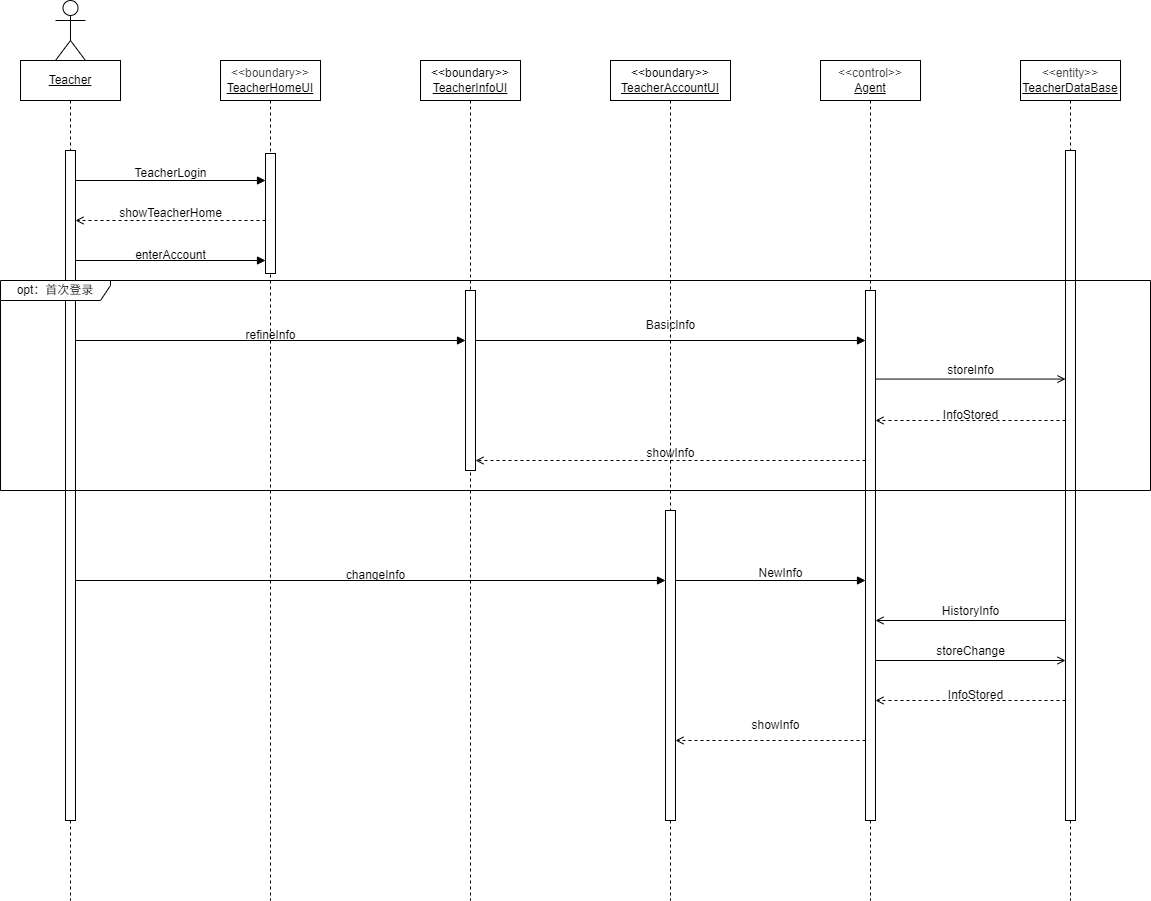

The diagram above was exported from draw.io. Its source (the exported page's mxGraphModel, read from the mxfile embedded in the PNG):
<mxGraphModel dx="731" dy="499" grid="1" gridSize="10" guides="1" tooltips="1" connect="1" arrows="1" fold="1" page="1" pageScale="1" pageWidth="827" pageHeight="1169" math="0" shadow="0">
  <root>
    <mxCell id="0" />
    <mxCell id="1" parent="0" />
    <mxCell id="12" value="Actor" style="shape=umlActor;verticalLabelPosition=bottom;verticalAlign=top;html=1;" parent="1" vertex="1">
      <mxGeometry x="75" y="20" width="30" height="60" as="geometry" />
    </mxCell>
    <mxCell id="13" value="&lt;u&gt;Teacher&lt;/u&gt;" style="shape=umlLifeline;perimeter=lifelinePerimeter;whiteSpace=wrap;html=1;container=1;dropTarget=0;collapsible=0;recursiveResize=0;outlineConnect=0;portConstraint=eastwest;newEdgeStyle={&quot;edgeStyle&quot;:&quot;elbowEdgeStyle&quot;,&quot;elbow&quot;:&quot;vertical&quot;,&quot;curved&quot;:0,&quot;rounded&quot;:0};" parent="1" vertex="1">
      <mxGeometry x="40" y="80" width="100" height="840" as="geometry" />
    </mxCell>
    <mxCell id="14" value="" style="html=1;points=[[0,0,0,0,5],[0,1,0,0,-5],[1,0,0,0,5],[1,1,0,0,-5]];perimeter=orthogonalPerimeter;outlineConnect=0;targetShapes=umlLifeline;portConstraint=eastwest;newEdgeStyle={&quot;curved&quot;:0,&quot;rounded&quot;:0};" parent="13" vertex="1">
      <mxGeometry x="45" y="90" width="10" height="670" as="geometry" />
    </mxCell>
    <mxCell id="15" value="&lt;div&gt;&lt;span style=&quot;color: rgb(63, 63, 63);&quot;&gt;&amp;lt;&amp;lt;boundary&amp;gt;&amp;gt;&lt;/span&gt;&lt;/div&gt;&lt;u&gt;TeacherHomeUI&lt;/u&gt;" style="shape=umlLifeline;perimeter=lifelinePerimeter;whiteSpace=wrap;html=1;container=1;dropTarget=0;collapsible=0;recursiveResize=0;outlineConnect=0;portConstraint=eastwest;newEdgeStyle={&quot;edgeStyle&quot;:&quot;elbowEdgeStyle&quot;,&quot;elbow&quot;:&quot;vertical&quot;,&quot;curved&quot;:0,&quot;rounded&quot;:0};" parent="1" vertex="1">
      <mxGeometry x="240" y="80" width="100" height="840" as="geometry" />
    </mxCell>
    <mxCell id="16" value="&lt;div&gt;&lt;span style=&quot;color: rgb(63, 63, 63);&quot;&gt;&amp;lt;&amp;lt;control&amp;gt;&amp;gt;&lt;/span&gt;&lt;/div&gt;&lt;u&gt;Agent&lt;/u&gt;" style="shape=umlLifeline;perimeter=lifelinePerimeter;whiteSpace=wrap;html=1;container=1;dropTarget=0;collapsible=0;recursiveResize=0;outlineConnect=0;portConstraint=eastwest;newEdgeStyle={&quot;edgeStyle&quot;:&quot;elbowEdgeStyle&quot;,&quot;elbow&quot;:&quot;vertical&quot;,&quot;curved&quot;:0,&quot;rounded&quot;:0};" parent="1" vertex="1">
      <mxGeometry x="840" y="80" width="100" height="840" as="geometry" />
    </mxCell>
    <mxCell id="17" value="&lt;div&gt;&lt;span style=&quot;color: rgb(63, 63, 63);&quot;&gt;&amp;lt;&amp;lt;entity&amp;gt;&amp;gt;&lt;/span&gt;&lt;/div&gt;&lt;u&gt;TeacherDataBase&lt;/u&gt;" style="shape=umlLifeline;perimeter=lifelinePerimeter;whiteSpace=wrap;html=1;container=1;dropTarget=0;collapsible=0;recursiveResize=0;outlineConnect=0;portConstraint=eastwest;newEdgeStyle={&quot;edgeStyle&quot;:&quot;elbowEdgeStyle&quot;,&quot;elbow&quot;:&quot;vertical&quot;,&quot;curved&quot;:0,&quot;rounded&quot;:0};" parent="1" vertex="1">
      <mxGeometry x="1040" y="80" width="100" height="840" as="geometry" />
    </mxCell>
    <mxCell id="18" value="" style="html=1;points=[[0,0,0,0,5],[0,1,0,0,-5],[1,0,0,0,5],[1,1,0,0,-5]];perimeter=orthogonalPerimeter;outlineConnect=0;targetShapes=umlLifeline;portConstraint=eastwest;newEdgeStyle={&quot;curved&quot;:0,&quot;rounded&quot;:0};" parent="17" vertex="1">
      <mxGeometry x="45" y="90" width="10" height="670" as="geometry" />
    </mxCell>
    <mxCell id="19" value="" style="html=1;points=[[0,0,0,0,5],[0,1,0,0,-5],[1,0,0,0,5],[1,1,0,0,-5]];perimeter=orthogonalPerimeter;outlineConnect=0;targetShapes=umlLifeline;portConstraint=eastwest;newEdgeStyle={&quot;curved&quot;:0,&quot;rounded&quot;:0};" parent="1" vertex="1">
      <mxGeometry x="885" y="310" width="10" height="530" as="geometry" />
    </mxCell>
    <mxCell id="20" value="&lt;span style=&quot;color: rgb(0, 0, 0); font-size: 12px;&quot;&gt;storeChange&lt;/span&gt;" style="html=1;verticalAlign=bottom;labelBackgroundColor=none;endArrow=open;endFill=0;" parent="1" edge="1">
      <mxGeometry width="160" relative="1" as="geometry">
        <mxPoint x="895" y="680" as="sourcePoint" />
        <mxPoint x="1085" y="680" as="targetPoint" />
        <mxPoint as="offset" />
      </mxGeometry>
    </mxCell>
    <mxCell id="21" value="InfoStored" style="text;html=1;align=center;verticalAlign=middle;resizable=0;points=[];autosize=1;strokeColor=none;fillColor=none;" parent="1" vertex="1">
      <mxGeometry x="955" y="700" width="80" height="30" as="geometry" />
    </mxCell>
    <mxCell id="22" value="showInfo" style="text;html=1;align=center;verticalAlign=middle;resizable=0;points=[];autosize=1;strokeColor=none;fillColor=none;" parent="1" vertex="1">
      <mxGeometry x="760" y="730" width="70" height="30" as="geometry" />
    </mxCell>
    <mxCell id="23" value="opt：首次登录" style="shape=umlFrame;whiteSpace=wrap;html=1;pointerEvents=0;recursiveResize=0;container=1;collapsible=0;width=110;height=20;" parent="1" vertex="1">
      <mxGeometry x="20" y="300" width="1150" height="210" as="geometry" />
    </mxCell>
    <mxCell id="24" value="InfoStored" style="text;html=1;align=center;verticalAlign=middle;resizable=0;points=[];autosize=1;strokeColor=none;fillColor=none;" parent="23" vertex="1">
      <mxGeometry x="930" y="120" width="80" height="30" as="geometry" />
    </mxCell>
    <mxCell id="25" value="" style="html=1;verticalAlign=bottom;labelBackgroundColor=none;endArrow=block;endFill=1;" parent="23" edge="1">
      <mxGeometry width="160" relative="1" as="geometry">
        <mxPoint x="75" y="60" as="sourcePoint" />
        <mxPoint x="465" y="60" as="targetPoint" />
      </mxGeometry>
    </mxCell>
    <mxCell id="26" value="refineInfo" style="text;html=1;align=center;verticalAlign=middle;resizable=0;points=[];autosize=1;strokeColor=none;fillColor=none;" parent="23" vertex="1">
      <mxGeometry x="235" y="40" width="70" height="30" as="geometry" />
    </mxCell>
    <mxCell id="27" value="" style="html=1;verticalAlign=bottom;labelBackgroundColor=none;endArrow=block;endFill=1;" parent="23" target="19" edge="1">
      <mxGeometry width="160" relative="1" as="geometry">
        <mxPoint x="467.5" y="60" as="sourcePoint" />
        <mxPoint x="862.5" y="60" as="targetPoint" />
      </mxGeometry>
    </mxCell>
    <mxCell id="28" value="&lt;span style=&quot;color: rgb(0, 0, 0); font-size: 12px;&quot;&gt;storeInfo&lt;/span&gt;" style="html=1;verticalAlign=bottom;labelBackgroundColor=none;endArrow=open;endFill=0;" parent="23" edge="1">
      <mxGeometry width="160" relative="1" as="geometry">
        <mxPoint x="875" y="98.55" as="sourcePoint" />
        <mxPoint x="1065.0000000000002" y="98.55" as="targetPoint" />
        <mxPoint as="offset" />
      </mxGeometry>
    </mxCell>
    <mxCell id="29" value="" style="html=1;verticalAlign=bottom;labelBackgroundColor=none;endArrow=open;endFill=0;dashed=1;" parent="23" target="19" edge="1">
      <mxGeometry width="160" relative="1" as="geometry">
        <mxPoint x="1065" y="140" as="sourcePoint" />
        <mxPoint x="890" y="140" as="targetPoint" />
      </mxGeometry>
    </mxCell>
    <mxCell id="30" value="&lt;div&gt;&amp;lt;&amp;lt;boundary&amp;gt;&amp;gt;&lt;/div&gt;&lt;div&gt;&lt;u&gt;TeacherAccountUI&lt;/u&gt;&lt;/div&gt;" style="shape=umlLifeline;perimeter=lifelinePerimeter;whiteSpace=wrap;html=1;container=1;dropTarget=0;collapsible=0;recursiveResize=0;outlineConnect=0;portConstraint=eastwest;newEdgeStyle={&quot;edgeStyle&quot;:&quot;elbowEdgeStyle&quot;,&quot;elbow&quot;:&quot;vertical&quot;,&quot;curved&quot;:0,&quot;rounded&quot;:0};" parent="23" vertex="1">
      <mxGeometry x="610" y="-220" width="120" height="840" as="geometry" />
    </mxCell>
    <mxCell id="31" value="" style="html=1;points=[[0,0,0,0,5],[0,1,0,0,-5],[1,0,0,0,5],[1,1,0,0,-5]];perimeter=orthogonalPerimeter;outlineConnect=0;targetShapes=umlLifeline;portConstraint=eastwest;newEdgeStyle={&quot;curved&quot;:0,&quot;rounded&quot;:0};" parent="30" vertex="1">
      <mxGeometry x="55" y="450" width="10" height="310" as="geometry" />
    </mxCell>
    <mxCell id="32" value="" style="html=1;verticalAlign=bottom;labelBackgroundColor=none;endArrow=open;endFill=0;dashed=1;" parent="23" edge="1">
      <mxGeometry width="160" relative="1" as="geometry">
        <mxPoint x="865" y="180" as="sourcePoint" />
        <mxPoint x="475" y="180" as="targetPoint" />
      </mxGeometry>
    </mxCell>
    <mxCell id="33" value="&lt;div&gt;&amp;lt;&amp;lt;boundary&amp;gt;&amp;gt;&lt;/div&gt;&lt;div&gt;&lt;u&gt;TeacherInfoUI&lt;/u&gt;&lt;/div&gt;" style="shape=umlLifeline;perimeter=lifelinePerimeter;whiteSpace=wrap;html=1;container=1;dropTarget=0;collapsible=0;recursiveResize=0;outlineConnect=0;portConstraint=eastwest;newEdgeStyle={&quot;edgeStyle&quot;:&quot;elbowEdgeStyle&quot;,&quot;elbow&quot;:&quot;vertical&quot;,&quot;curved&quot;:0,&quot;rounded&quot;:0};" parent="1" vertex="1">
      <mxGeometry x="440" y="80" width="100" height="840" as="geometry" />
    </mxCell>
    <mxCell id="34" value="" style="html=1;points=[[0,0,0,0,5],[0,1,0,0,-5],[1,0,0,0,5],[1,1,0,0,-5]];perimeter=orthogonalPerimeter;outlineConnect=0;targetShapes=umlLifeline;portConstraint=eastwest;newEdgeStyle={&quot;curved&quot;:0,&quot;rounded&quot;:0};" parent="33" vertex="1">
      <mxGeometry x="45" y="230" width="10" height="180" as="geometry" />
    </mxCell>
    <mxCell id="35" value="" style="html=1;verticalAlign=bottom;labelBackgroundColor=none;endArrow=block;endFill=1;" parent="1" edge="1">
      <mxGeometry width="160" relative="1" as="geometry">
        <mxPoint x="95" y="200" as="sourcePoint" />
        <mxPoint x="285" y="200" as="targetPoint" />
      </mxGeometry>
    </mxCell>
    <mxCell id="36" value="TeacherLogin" style="text;html=1;align=center;verticalAlign=middle;resizable=0;points=[];autosize=1;strokeColor=none;fillColor=none;" parent="1" vertex="1">
      <mxGeometry x="140" y="178" width="100" height="30" as="geometry" />
    </mxCell>
    <mxCell id="37" value="showTeacherHome" style="text;html=1;align=center;verticalAlign=middle;resizable=0;points=[];autosize=1;strokeColor=none;fillColor=none;" parent="1" vertex="1">
      <mxGeometry x="125" y="218" width="130" height="30" as="geometry" />
    </mxCell>
    <mxCell id="38" value="" style="html=1;verticalAlign=bottom;labelBackgroundColor=none;endArrow=open;endFill=0;dashed=1;" parent="1" source="41" edge="1">
      <mxGeometry width="160" relative="1" as="geometry">
        <mxPoint x="285" y="240" as="sourcePoint" />
        <mxPoint x="95" y="240" as="targetPoint" />
      </mxGeometry>
    </mxCell>
    <mxCell id="39" value="BasicInfo" style="text;html=1;align=center;verticalAlign=middle;resizable=0;points=[];autosize=1;strokeColor=none;fillColor=none;" parent="1" vertex="1">
      <mxGeometry x="655" y="330" width="70" height="30" as="geometry" />
    </mxCell>
    <mxCell id="40" value="" style="html=1;verticalAlign=bottom;labelBackgroundColor=none;endArrow=open;endFill=0;dashed=1;" parent="1" target="41" edge="1">
      <mxGeometry width="160" relative="1" as="geometry">
        <mxPoint x="285" y="240" as="sourcePoint" />
        <mxPoint x="95" y="240" as="targetPoint" />
      </mxGeometry>
    </mxCell>
    <mxCell id="41" value="" style="html=1;points=[[0,0,0,0,5],[0,1,0,0,-5],[1,0,0,0,5],[1,1,0,0,-5]];perimeter=orthogonalPerimeter;outlineConnect=0;targetShapes=umlLifeline;portConstraint=eastwest;newEdgeStyle={&quot;curved&quot;:0,&quot;rounded&quot;:0};" parent="1" vertex="1">
      <mxGeometry x="285" y="173" width="10" height="120" as="geometry" />
    </mxCell>
    <mxCell id="42" value="" style="html=1;verticalAlign=bottom;labelBackgroundColor=none;endArrow=block;endFill=1;" parent="1" edge="1">
      <mxGeometry width="160" relative="1" as="geometry">
        <mxPoint x="95" y="280" as="sourcePoint" />
        <mxPoint x="285" y="280" as="targetPoint" />
      </mxGeometry>
    </mxCell>
    <mxCell id="43" value="enterAccount" style="text;html=1;align=center;verticalAlign=middle;resizable=0;points=[];autosize=1;strokeColor=none;fillColor=none;" parent="1" vertex="1">
      <mxGeometry x="145" y="260" width="90" height="30" as="geometry" />
    </mxCell>
    <mxCell id="44" value="" style="html=1;verticalAlign=bottom;labelBackgroundColor=none;endArrow=block;endFill=1;" parent="1" source="14" edge="1">
      <mxGeometry width="160" relative="1" as="geometry">
        <mxPoint x="97.19000000000005" y="600.0000000000001" as="sourcePoint" />
        <mxPoint x="685" y="600.0000000000001" as="targetPoint" />
      </mxGeometry>
    </mxCell>
    <mxCell id="45" value="changeInfo" style="text;html=1;align=center;verticalAlign=middle;resizable=0;points=[];autosize=1;strokeColor=none;fillColor=none;" parent="1" vertex="1">
      <mxGeometry x="355" y="580" width="80" height="30" as="geometry" />
    </mxCell>
    <mxCell id="46" value="" style="html=1;verticalAlign=bottom;labelBackgroundColor=none;endArrow=block;endFill=1;" parent="1" edge="1">
      <mxGeometry width="160" relative="1" as="geometry">
        <mxPoint x="695" y="600" as="sourcePoint" />
        <mxPoint x="885" y="600" as="targetPoint" />
      </mxGeometry>
    </mxCell>
    <mxCell id="47" value="NewInfo" style="text;html=1;align=center;verticalAlign=middle;resizable=0;points=[];autosize=1;strokeColor=none;fillColor=none;" parent="1" vertex="1">
      <mxGeometry x="765" y="578" width="70" height="30" as="geometry" />
    </mxCell>
    <mxCell id="48" value="&lt;span style=&quot;color: rgb(0, 0, 0); font-size: 12px;&quot;&gt;HistoryInfo&lt;/span&gt;" style="html=1;verticalAlign=bottom;labelBackgroundColor=none;endArrow=open;endFill=0;" parent="1" edge="1">
      <mxGeometry width="160" relative="1" as="geometry">
        <mxPoint x="1085.0000000000002" y="640" as="sourcePoint" />
        <mxPoint x="895" y="640" as="targetPoint" />
        <mxPoint as="offset" />
      </mxGeometry>
    </mxCell>
    <mxCell id="49" value="" style="html=1;verticalAlign=bottom;labelBackgroundColor=none;endArrow=open;endFill=0;dashed=1;" parent="1" edge="1">
      <mxGeometry width="160" relative="1" as="geometry">
        <mxPoint x="885" y="760" as="sourcePoint" />
        <mxPoint x="695" y="760" as="targetPoint" />
      </mxGeometry>
    </mxCell>
    <mxCell id="50" value="" style="html=1;verticalAlign=bottom;labelBackgroundColor=none;endArrow=open;endFill=0;dashed=1;" parent="1" edge="1">
      <mxGeometry width="160" relative="1" as="geometry">
        <mxPoint x="1085" y="720" as="sourcePoint" />
        <mxPoint x="895" y="720" as="targetPoint" />
      </mxGeometry>
    </mxCell>
    <mxCell id="51" value="showInfo" style="text;html=1;align=center;verticalAlign=middle;resizable=0;points=[];autosize=1;strokeColor=none;fillColor=none;" parent="1" vertex="1">
      <mxGeometry x="655" y="458" width="70" height="30" as="geometry" />
    </mxCell>
  </root>
</mxGraphModel>